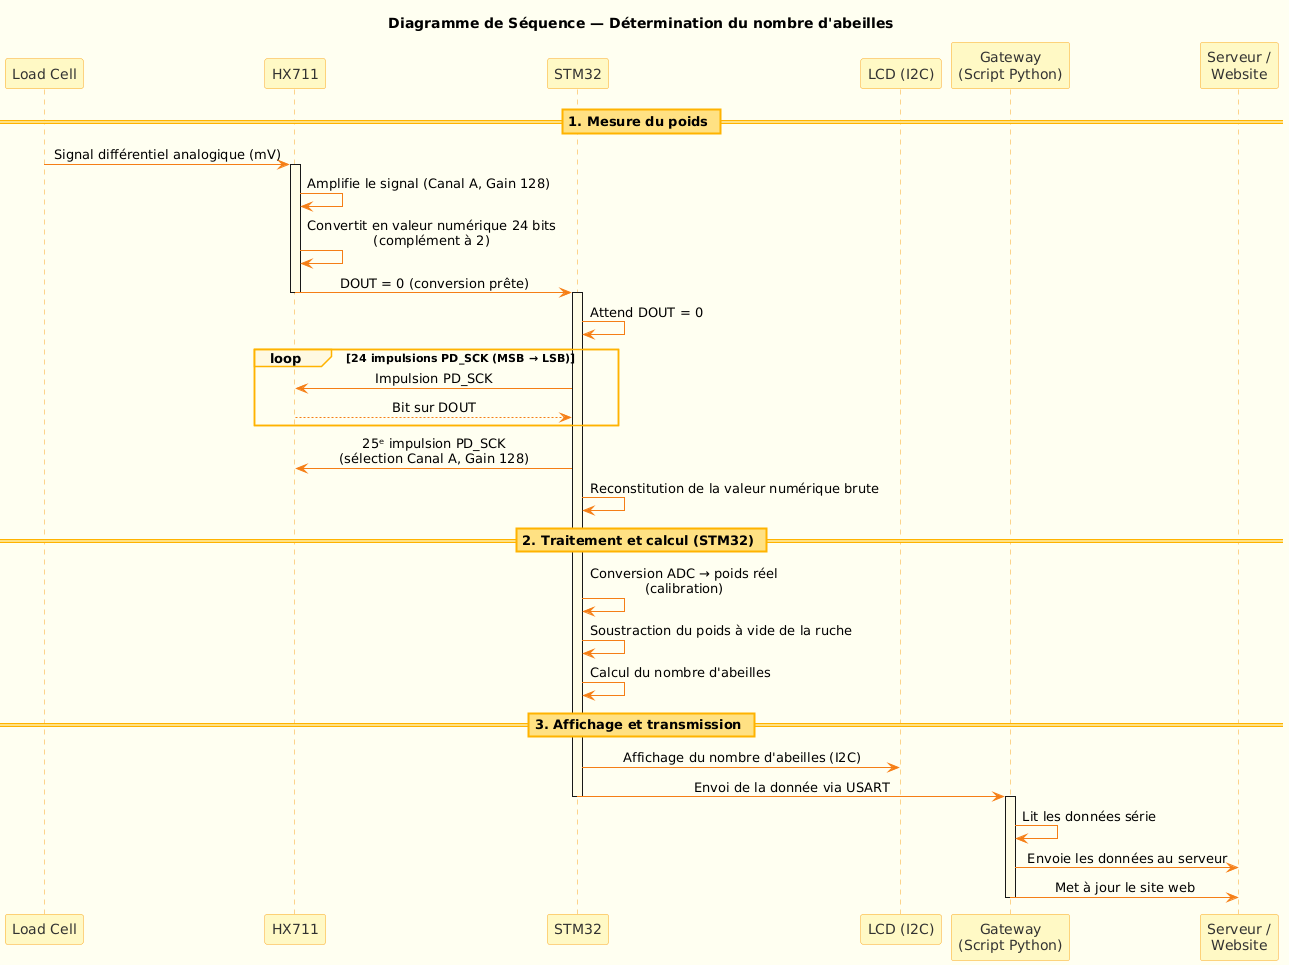

The diagram above was rendered by PlantUML. Its source (embedded in the PNG):
@startuml
skinparam sequenceMessageAlign center
skinparam backgroundColor #FFFEF0
skinparam participant {
    BackgroundColor #FFF9C4
    BorderColor #F9A825
    FontColor #333333
}
skinparam sequence {
    ArrowColor #F57F17
    LifeLineBorderColor #F9A825
    LifeLineBackgroundColor #FFFDE7
    GroupBackgroundColor #FFF8E1
    GroupBorderColor #FFB300
    DividerBackgroundColor #FFE082
    DividerBorderColor #FFB300
}

title Diagramme de Séquence — Détermination du nombre d'abeilles

participant "Load Cell" as LC
participant "HX711" as HX
participant "STM32" as MCU
participant "LCD (I2C)" as LCD
participant "Gateway\n(Script Python)" as GW
participant "Serveur /\nWebsite" as SRV

== 1. Mesure du poids ==

LC -> HX : Signal différentiel analogique (mV)

activate HX
HX -> HX : Amplifie le signal (Canal A, Gain 128)
HX -> HX : Convertit en valeur numérique 24 bits\n(complément à 2)
HX -> MCU : DOUT = 0 (conversion prête)
deactivate HX

activate MCU
MCU -> MCU : Attend DOUT = 0

loop 24 impulsions PD_SCK (MSB → LSB)
    MCU -> HX : Impulsion PD_SCK
    HX --> MCU : Bit sur DOUT
end

MCU -> HX : 25ᵉ impulsion PD_SCK\n(sélection Canal A, Gain 128)
MCU -> MCU : Reconstitution de la valeur numérique brute

== 2. Traitement et calcul (STM32) ==

MCU -> MCU : Conversion ADC → poids réel\n(calibration)
MCU -> MCU : Soustraction du poids à vide de la ruche
MCU -> MCU : Calcul du nombre d'abeilles

== 3. Affichage et transmission ==

MCU -> LCD : Affichage du nombre d'abeilles (I2C)
MCU -> GW : Envoi de la donnée via USART
deactivate MCU

activate GW
GW -> GW : Lit les données série
GW -> SRV : Envoie les données au serveur
GW -> SRV : Met à jour le site web
deactivate GW
@enduml